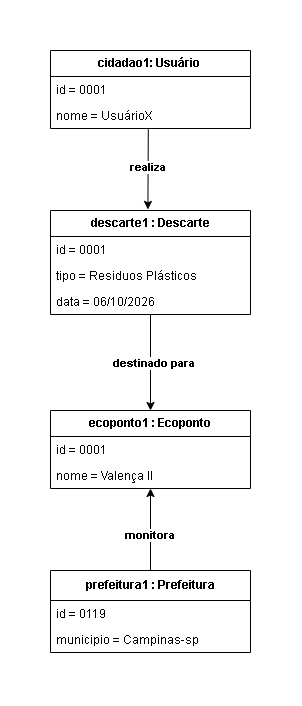

The diagram above was exported from draw.io. Its source (the exported page's mxGraphModel, read from the mxfile embedded in the PNG):
<mxGraphModel dx="1269" dy="1795" grid="1" gridSize="10" guides="1" tooltips="1" connect="1" arrows="1" fold="1" page="1" pageScale="1" pageWidth="827" pageHeight="1169" math="0" shadow="0">
  <root>
    <mxCell id="0" />
    <mxCell id="1" parent="0" />
    <mxCell id="pih2Gv1z5o348wLNQo9q-1" parent="1" style="swimlane;fontStyle=0;childLayout=stackLayout;horizontal=1;startSize=26;fillColor=none;horizontalStack=0;resizeParent=1;resizeParentMax=0;resizeLast=0;collapsible=1;marginBottom=0;whiteSpace=wrap;html=1;" value="&lt;b&gt;ecoponto1 : Ecoponto&lt;/b&gt;" vertex="1">
      <mxGeometry height="78" width="200" x="320" y="-640" as="geometry" />
    </mxCell>
    <mxCell id="pih2Gv1z5o348wLNQo9q-2" parent="pih2Gv1z5o348wLNQo9q-1" style="text;strokeColor=none;fillColor=none;align=left;verticalAlign=top;spacingLeft=4;spacingRight=4;overflow=hidden;rotatable=0;points=[[0,0.5],[1,0.5]];portConstraint=eastwest;whiteSpace=wrap;html=1;" value="id = 0001" vertex="1">
      <mxGeometry height="26" width="200" y="26" as="geometry" />
    </mxCell>
    <mxCell id="pih2Gv1z5o348wLNQo9q-3" parent="pih2Gv1z5o348wLNQo9q-1" style="text;strokeColor=none;fillColor=none;align=left;verticalAlign=top;spacingLeft=4;spacingRight=4;overflow=hidden;rotatable=0;points=[[0,0.5],[1,0.5]];portConstraint=eastwest;whiteSpace=wrap;html=1;" value="nome = Valença II" vertex="1">
      <mxGeometry height="26" width="200" y="52" as="geometry" />
    </mxCell>
    <mxCell id="pih2Gv1z5o348wLNQo9q-5" parent="1" style="swimlane;fontStyle=0;childLayout=stackLayout;horizontal=1;startSize=30;fillColor=none;horizontalStack=0;resizeParent=1;resizeParentMax=0;resizeLast=0;collapsible=1;marginBottom=0;whiteSpace=wrap;html=1;" value="&lt;b&gt;prefeitura1 : Prefeitura&lt;/b&gt;" vertex="1">
      <mxGeometry height="82" width="200" x="320" y="-480" as="geometry" />
    </mxCell>
    <mxCell id="pih2Gv1z5o348wLNQo9q-6" parent="pih2Gv1z5o348wLNQo9q-5" style="text;strokeColor=none;fillColor=none;align=left;verticalAlign=top;spacingLeft=4;spacingRight=4;overflow=hidden;rotatable=0;points=[[0,0.5],[1,0.5]];portConstraint=eastwest;whiteSpace=wrap;html=1;" value="id = 0119" vertex="1">
      <mxGeometry height="26" width="200" y="30" as="geometry" />
    </mxCell>
    <mxCell id="pih2Gv1z5o348wLNQo9q-7" parent="pih2Gv1z5o348wLNQo9q-5" style="text;strokeColor=none;fillColor=none;align=left;verticalAlign=top;spacingLeft=4;spacingRight=4;overflow=hidden;rotatable=0;points=[[0,0.5],[1,0.5]];portConstraint=eastwest;whiteSpace=wrap;html=1;" value="municipio = Campinas-sp" vertex="1">
      <mxGeometry height="26" width="200" y="56" as="geometry" />
    </mxCell>
    <mxCell id="pih2Gv1z5o348wLNQo9q-9" parent="1" style="swimlane;fontStyle=0;childLayout=stackLayout;horizontal=1;startSize=26;fillColor=none;horizontalStack=0;resizeParent=1;resizeParentMax=0;resizeLast=0;collapsible=1;marginBottom=0;whiteSpace=wrap;html=1;" value="&lt;b&gt;descarte1 : Descarte&lt;/b&gt;" vertex="1">
      <mxGeometry height="104" width="200" x="320" y="-840" as="geometry" />
    </mxCell>
    <mxCell id="pih2Gv1z5o348wLNQo9q-10" parent="pih2Gv1z5o348wLNQo9q-9" style="text;strokeColor=none;fillColor=none;align=left;verticalAlign=top;spacingLeft=4;spacingRight=4;overflow=hidden;rotatable=0;points=[[0,0.5],[1,0.5]];portConstraint=eastwest;whiteSpace=wrap;html=1;" value="id = 0001" vertex="1">
      <mxGeometry height="26" width="200" y="26" as="geometry" />
    </mxCell>
    <mxCell id="pih2Gv1z5o348wLNQo9q-11" parent="pih2Gv1z5o348wLNQo9q-9" style="text;strokeColor=none;fillColor=none;align=left;verticalAlign=top;spacingLeft=4;spacingRight=4;overflow=hidden;rotatable=0;points=[[0,0.5],[1,0.5]];portConstraint=eastwest;whiteSpace=wrap;html=1;" value="tipo = Residuos Plásticos" vertex="1">
      <mxGeometry height="26" width="200" y="52" as="geometry" />
    </mxCell>
    <mxCell id="ILNv_SrKd1P2JKrd58va-6" parent="pih2Gv1z5o348wLNQo9q-9" style="text;strokeColor=none;fillColor=none;align=left;verticalAlign=top;spacingLeft=4;spacingRight=4;overflow=hidden;rotatable=0;points=[[0,0.5],[1,0.5]];portConstraint=eastwest;whiteSpace=wrap;html=1;" value="data = 06/10/2026" vertex="1">
      <mxGeometry height="26" width="200" y="78" as="geometry" />
    </mxCell>
    <mxCell id="pih2Gv1z5o348wLNQo9q-13" parent="1" style="swimlane;fontStyle=0;childLayout=stackLayout;horizontal=1;startSize=26;fillColor=none;horizontalStack=0;resizeParent=1;resizeParentMax=0;resizeLast=0;collapsible=1;marginBottom=0;whiteSpace=wrap;html=1;" value="&lt;b&gt;cidadao1: Usuário&amp;nbsp;&lt;/b&gt;" vertex="1">
      <mxGeometry height="78" width="200" x="320" y="-1000" as="geometry" />
    </mxCell>
    <mxCell id="pih2Gv1z5o348wLNQo9q-14" parent="pih2Gv1z5o348wLNQo9q-13" style="text;strokeColor=none;fillColor=none;align=left;verticalAlign=top;spacingLeft=4;spacingRight=4;overflow=hidden;rotatable=0;points=[[0,0.5],[1,0.5]];portConstraint=eastwest;whiteSpace=wrap;html=1;" value="id = 0001" vertex="1">
      <mxGeometry height="26" width="200" y="26" as="geometry" />
    </mxCell>
    <mxCell id="pih2Gv1z5o348wLNQo9q-15" parent="pih2Gv1z5o348wLNQo9q-13" style="text;strokeColor=none;fillColor=none;align=left;verticalAlign=top;spacingLeft=4;spacingRight=4;overflow=hidden;rotatable=0;points=[[0,0.5],[1,0.5]];portConstraint=eastwest;whiteSpace=wrap;html=1;" value="nome = UsuárioX" vertex="1">
      <mxGeometry height="26" width="200" y="52" as="geometry" />
    </mxCell>
    <mxCell id="ILNv_SrKd1P2JKrd58va-12" edge="1" parent="1" source="pih2Gv1z5o348wLNQo9q-15" style="endArrow=classic;html=1;rounded=0;entryX=0.487;entryY=-0.01;entryDx=0;entryDy=0;entryPerimeter=0;exitX=0.489;exitY=1.029;exitDx=0;exitDy=0;exitPerimeter=0;" target="pih2Gv1z5o348wLNQo9q-9" value="">
      <mxGeometry height="50" relative="1" width="50" as="geometry">
        <mxPoint x="360" y="-900" as="sourcePoint" />
        <mxPoint x="460" y="-880" as="targetPoint" />
      </mxGeometry>
    </mxCell>
    <mxCell id="ILNv_SrKd1P2JKrd58va-15" connectable="0" parent="ILNv_SrKd1P2JKrd58va-12" style="edgeLabel;html=1;align=center;verticalAlign=middle;resizable=0;points=[];" value="&lt;b&gt;realiza&lt;/b&gt;" vertex="1">
      <mxGeometry relative="1" x="-0.0462" y="-1" as="geometry">
        <mxPoint as="offset" />
      </mxGeometry>
    </mxCell>
    <mxCell id="ILNv_SrKd1P2JKrd58va-13" edge="1" parent="1" source="pih2Gv1z5o348wLNQo9q-9" style="endArrow=classic;html=1;rounded=0;exitX=0.5;exitY=1;exitDx=0;exitDy=0;entryX=0.5;entryY=0;entryDx=0;entryDy=0;" target="pih2Gv1z5o348wLNQo9q-1" value="">
      <mxGeometry height="50" relative="1" width="50" as="geometry">
        <mxPoint x="420.5" y="-726" as="sourcePoint" />
        <mxPoint x="390" y="-670" as="targetPoint" />
      </mxGeometry>
    </mxCell>
    <mxCell id="ILNv_SrKd1P2JKrd58va-16" connectable="0" parent="ILNv_SrKd1P2JKrd58va-13" style="edgeLabel;html=1;align=center;verticalAlign=middle;resizable=0;points=[];" value="&lt;b&gt;destinado para&lt;/b&gt;" vertex="1">
      <mxGeometry relative="1" y="2" as="geometry">
        <mxPoint as="offset" />
      </mxGeometry>
    </mxCell>
    <mxCell id="ILNv_SrKd1P2JKrd58va-14" edge="1" parent="1" source="pih2Gv1z5o348wLNQo9q-5" style="endArrow=classic;html=1;rounded=0;entryX=0.5;entryY=1;entryDx=0;entryDy=0;exitX=0.5;exitY=0;exitDx=0;exitDy=0;" target="pih2Gv1z5o348wLNQo9q-1" value="">
      <mxGeometry height="50" relative="1" width="50" as="geometry">
        <mxPoint x="460" y="-510" as="sourcePoint" />
        <mxPoint x="414" y="-476" as="targetPoint" />
      </mxGeometry>
    </mxCell>
    <mxCell id="ILNv_SrKd1P2JKrd58va-17" connectable="0" parent="ILNv_SrKd1P2JKrd58va-14" style="edgeLabel;html=1;align=center;verticalAlign=middle;resizable=0;points=[];" value="&lt;b&gt;monitora&lt;/b&gt;" vertex="1">
      <mxGeometry relative="1" x="-0.1122" y="2" as="geometry">
        <mxPoint as="offset" />
      </mxGeometry>
    </mxCell>
  </root>
</mxGraphModel>